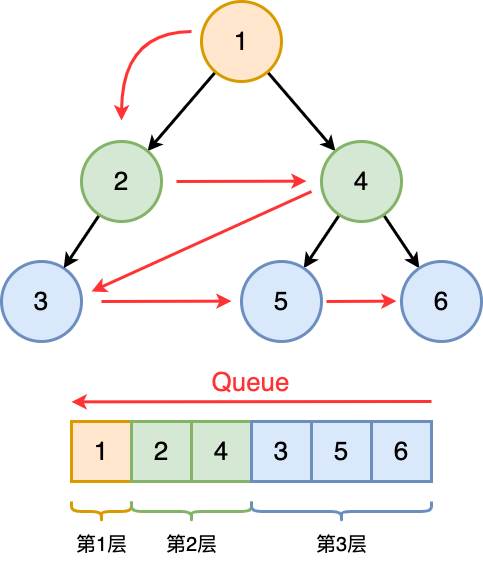

The diagram above was exported from draw.io. Its source (the exported page's mxGraphModel, read from the mxfile embedded in the PNG):
<mxGraphModel dx="2394" dy="1200" grid="1" gridSize="10" guides="1" tooltips="1" connect="1" arrows="1" fold="1" page="0" pageScale="1" pageWidth="827" pageHeight="1169" background="#ffffff" math="0" shadow="0">
  <root>
    <mxCell id="0" />
    <mxCell id="1" parent="0" />
    <mxCell id="uBJBJWkHiSu13eTIfrwY-18" style="rounded=0;orthogonalLoop=1;jettySize=auto;html=1;strokeWidth=3;" parent="1" source="uBJBJWkHiSu13eTIfrwY-3" target="uBJBJWkHiSu13eTIfrwY-12" edge="1">
      <mxGeometry relative="1" as="geometry" />
    </mxCell>
    <mxCell id="uBJBJWkHiSu13eTIfrwY-19" style="rounded=0;orthogonalLoop=1;jettySize=auto;html=1;strokeWidth=3;" parent="1" source="uBJBJWkHiSu13eTIfrwY-3" target="uBJBJWkHiSu13eTIfrwY-11" edge="1">
      <mxGeometry relative="1" as="geometry" />
    </mxCell>
    <mxCell id="uBJBJWkHiSu13eTIfrwY-3" value="&lt;font style=&quot;font-size: 26px;&quot;&gt;1&lt;/font&gt;" style="ellipse;whiteSpace=wrap;html=1;aspect=fixed;strokeWidth=3;fillColor=#ffe6cc;strokeColor=#d79b00;" parent="1" vertex="1">
      <mxGeometry x="-80.00000000000006" y="140" width="80" height="80" as="geometry" />
    </mxCell>
    <mxCell id="uBJBJWkHiSu13eTIfrwY-7" value="&lt;font style=&quot;font-size: 26px;&quot;&gt;3&lt;/font&gt;" style="ellipse;whiteSpace=wrap;html=1;aspect=fixed;strokeWidth=3;fillColor=#dae8fc;strokeColor=#6c8ebf;" parent="1" vertex="1">
      <mxGeometry x="-280.00000000000006" y="400" width="80" height="80" as="geometry" />
    </mxCell>
    <mxCell id="uBJBJWkHiSu13eTIfrwY-20" style="rounded=0;orthogonalLoop=1;jettySize=auto;html=1;strokeWidth=3;" parent="1" source="uBJBJWkHiSu13eTIfrwY-11" target="uBJBJWkHiSu13eTIfrwY-15" edge="1">
      <mxGeometry relative="1" as="geometry" />
    </mxCell>
    <mxCell id="uBJBJWkHiSu13eTIfrwY-50" style="rounded=0;orthogonalLoop=1;jettySize=auto;html=1;strokeWidth=3;" parent="1" source="uBJBJWkHiSu13eTIfrwY-11" target="uBJBJWkHiSu13eTIfrwY-49" edge="1">
      <mxGeometry relative="1" as="geometry" />
    </mxCell>
    <mxCell id="uBJBJWkHiSu13eTIfrwY-11" value="&lt;font style=&quot;font-size: 26px;&quot;&gt;4&lt;/font&gt;" style="ellipse;whiteSpace=wrap;html=1;aspect=fixed;strokeWidth=3;fillColor=#d5e8d4;strokeColor=#82b366;" parent="1" vertex="1">
      <mxGeometry x="40" y="280" width="80" height="80" as="geometry" />
    </mxCell>
    <mxCell id="uBJBJWkHiSu13eTIfrwY-16" style="rounded=0;orthogonalLoop=1;jettySize=auto;html=1;strokeWidth=3;" parent="1" source="uBJBJWkHiSu13eTIfrwY-12" target="uBJBJWkHiSu13eTIfrwY-7" edge="1">
      <mxGeometry relative="1" as="geometry" />
    </mxCell>
    <mxCell id="uBJBJWkHiSu13eTIfrwY-12" value="&lt;font style=&quot;font-size: 26px;&quot;&gt;2&lt;/font&gt;" style="ellipse;whiteSpace=wrap;html=1;aspect=fixed;strokeWidth=3;fillColor=#d5e8d4;strokeColor=#82b366;" parent="1" vertex="1">
      <mxGeometry x="-200" y="280" width="80" height="80" as="geometry" />
    </mxCell>
    <mxCell id="uBJBJWkHiSu13eTIfrwY-15" value="&lt;font style=&quot;font-size: 26px;&quot;&gt;6&lt;/font&gt;" style="ellipse;whiteSpace=wrap;html=1;aspect=fixed;strokeWidth=3;fillColor=#dae8fc;strokeColor=#6c8ebf;" parent="1" vertex="1">
      <mxGeometry x="120" y="400" width="80" height="80" as="geometry" />
    </mxCell>
    <mxCell id="uBJBJWkHiSu13eTIfrwY-49" value="&lt;font style=&quot;font-size: 26px;&quot;&gt;5&lt;/font&gt;" style="ellipse;whiteSpace=wrap;html=1;aspect=fixed;strokeWidth=3;fillColor=#dae8fc;strokeColor=#6c8ebf;" parent="1" vertex="1">
      <mxGeometry x="-40.00000000000006" y="400" width="80" height="80" as="geometry" />
    </mxCell>
    <mxCell id="uBJBJWkHiSu13eTIfrwY-51" value="" style="endArrow=classic;html=1;rounded=0;edgeStyle=orthogonalEdgeStyle;curved=1;strokeColor=#FF3333;strokeWidth=3;" parent="1" edge="1">
      <mxGeometry width="50" height="50" relative="1" as="geometry">
        <mxPoint x="-90" y="170" as="sourcePoint" />
        <mxPoint x="-160" y="259" as="targetPoint" />
      </mxGeometry>
    </mxCell>
    <mxCell id="uBJBJWkHiSu13eTIfrwY-52" value="" style="endArrow=classic;html=1;rounded=0;strokeWidth=3;strokeColor=#FF3333;" parent="1" edge="1">
      <mxGeometry width="50" height="50" relative="1" as="geometry">
        <mxPoint x="-105" y="320" as="sourcePoint" />
        <mxPoint x="25" y="319.64" as="targetPoint" />
      </mxGeometry>
    </mxCell>
    <mxCell id="uBJBJWkHiSu13eTIfrwY-53" value="" style="endArrow=classic;html=1;rounded=0;strokeWidth=3;strokeColor=#FF3333;" parent="1" edge="1">
      <mxGeometry width="50" height="50" relative="1" as="geometry">
        <mxPoint x="30" y="330" as="sourcePoint" />
        <mxPoint x="-190" y="430" as="targetPoint" />
      </mxGeometry>
    </mxCell>
    <mxCell id="uBJBJWkHiSu13eTIfrwY-54" value="" style="endArrow=classic;html=1;rounded=0;strokeWidth=3;strokeColor=#FF3333;" parent="1" edge="1">
      <mxGeometry width="50" height="50" relative="1" as="geometry">
        <mxPoint x="-180" y="440" as="sourcePoint" />
        <mxPoint x="-50" y="439.64" as="targetPoint" />
      </mxGeometry>
    </mxCell>
    <mxCell id="uBJBJWkHiSu13eTIfrwY-56" value="" style="endArrow=classic;html=1;rounded=0;strokeWidth=3;strokeColor=#FF3333;" parent="1" edge="1">
      <mxGeometry width="50" height="50" relative="1" as="geometry">
        <mxPoint x="45" y="440" as="sourcePoint" />
        <mxPoint x="115" y="439.64" as="targetPoint" />
      </mxGeometry>
    </mxCell>
    <mxCell id="uBJBJWkHiSu13eTIfrwY-57" value="&lt;font style=&quot;font-size: 26px;&quot;&gt;1&lt;/font&gt;" style="rounded=0;whiteSpace=wrap;html=1;fillColor=#ffe6cc;strokeColor=#d79b00;strokeWidth=3;" parent="1" vertex="1">
      <mxGeometry x="-210" y="560" width="60" height="60" as="geometry" />
    </mxCell>
    <mxCell id="uBJBJWkHiSu13eTIfrwY-58" value="&lt;font style=&quot;font-size: 26px;&quot;&gt;2&lt;/font&gt;" style="rounded=0;whiteSpace=wrap;html=1;fillColor=#d5e8d4;strokeColor=#82b366;strokeWidth=3;" parent="1" vertex="1">
      <mxGeometry x="-150" y="560" width="60" height="60" as="geometry" />
    </mxCell>
    <mxCell id="uBJBJWkHiSu13eTIfrwY-59" value="&lt;font style=&quot;font-size: 26px;&quot;&gt;4&lt;/font&gt;" style="rounded=0;whiteSpace=wrap;html=1;fillColor=#d5e8d4;strokeColor=#82b366;strokeWidth=3;" parent="1" vertex="1">
      <mxGeometry x="-90" y="560" width="60" height="60" as="geometry" />
    </mxCell>
    <mxCell id="uBJBJWkHiSu13eTIfrwY-60" value="&lt;font style=&quot;font-size: 26px;&quot;&gt;3&lt;/font&gt;" style="rounded=0;whiteSpace=wrap;html=1;fillColor=#dae8fc;strokeColor=#6c8ebf;strokeWidth=3;" parent="1" vertex="1">
      <mxGeometry x="-30" y="560" width="60" height="60" as="geometry" />
    </mxCell>
    <mxCell id="uBJBJWkHiSu13eTIfrwY-61" value="&lt;font style=&quot;font-size: 26px;&quot;&gt;5&lt;/font&gt;" style="rounded=0;whiteSpace=wrap;html=1;fillColor=#dae8fc;strokeColor=#6c8ebf;strokeWidth=3;" parent="1" vertex="1">
      <mxGeometry x="30" y="560" width="60" height="60" as="geometry" />
    </mxCell>
    <mxCell id="uBJBJWkHiSu13eTIfrwY-62" value="&lt;font style=&quot;font-size: 26px;&quot;&gt;6&lt;/font&gt;" style="rounded=0;whiteSpace=wrap;html=1;fillColor=#dae8fc;strokeColor=#6c8ebf;strokeWidth=3;" parent="1" vertex="1">
      <mxGeometry x="90" y="560" width="60" height="60" as="geometry" />
    </mxCell>
    <mxCell id="uBJBJWkHiSu13eTIfrwY-64" value="" style="endArrow=none;html=1;rounded=0;strokeWidth=3;strokeColor=#FF3333;endFill=0;startArrow=classic;startFill=1;" parent="1" edge="1">
      <mxGeometry width="50" height="50" relative="1" as="geometry">
        <mxPoint x="-210" y="540.36" as="sourcePoint" />
        <mxPoint x="150" y="540" as="targetPoint" />
      </mxGeometry>
    </mxCell>
    <mxCell id="uBJBJWkHiSu13eTIfrwY-65" value="&lt;font color=&quot;#ff3333&quot; style=&quot;font-size: 26px;&quot;&gt;Queue&lt;/font&gt;" style="edgeLabel;html=1;align=center;verticalAlign=middle;resizable=0;points=[];" parent="uBJBJWkHiSu13eTIfrwY-64" vertex="1" connectable="0">
      <mxGeometry x="-0.1087" y="3" relative="1" as="geometry">
        <mxPoint x="19" y="-17" as="offset" />
      </mxGeometry>
    </mxCell>
    <mxCell id="uBJBJWkHiSu13eTIfrwY-66" value="" style="shape=curlyBracket;whiteSpace=wrap;html=1;rounded=1;labelPosition=left;verticalLabelPosition=middle;align=right;verticalAlign=middle;rotation=-90;strokeWidth=3;fillColor=#ffe6cc;strokeColor=#d79b00;" parent="1" vertex="1">
      <mxGeometry x="-190" y="620" width="20" height="60" as="geometry" />
    </mxCell>
    <mxCell id="uBJBJWkHiSu13eTIfrwY-67" value="" style="shape=curlyBracket;whiteSpace=wrap;html=1;rounded=1;labelPosition=left;verticalLabelPosition=middle;align=right;verticalAlign=middle;rotation=-90;size=0.5;strokeWidth=3;fillColor=#d5e8d4;strokeColor=#82b366;" parent="1" vertex="1">
      <mxGeometry x="-100" y="590" width="20" height="120" as="geometry" />
    </mxCell>
    <mxCell id="uBJBJWkHiSu13eTIfrwY-68" value="" style="shape=curlyBracket;whiteSpace=wrap;html=1;rounded=1;labelPosition=left;verticalLabelPosition=middle;align=right;verticalAlign=middle;rotation=-90;size=0.5;strokeWidth=3;fillColor=#dae8fc;strokeColor=#6c8ebf;" parent="1" vertex="1">
      <mxGeometry x="50" y="560" width="20" height="180" as="geometry" />
    </mxCell>
    <mxCell id="uBJBJWkHiSu13eTIfrwY-69" value="&lt;font style=&quot;font-size: 20px;&quot;&gt;第1层&lt;/font&gt;" style="text;html=1;align=center;verticalAlign=middle;resizable=0;points=[];autosize=1;strokeColor=none;fillColor=none;" parent="1" vertex="1">
      <mxGeometry x="-215" y="663" width="70" height="40" as="geometry" />
    </mxCell>
    <mxCell id="uBJBJWkHiSu13eTIfrwY-70" value="&lt;font style=&quot;font-size: 20px;&quot;&gt;第2层&lt;/font&gt;" style="text;html=1;align=center;verticalAlign=middle;resizable=0;points=[];autosize=1;strokeColor=none;fillColor=none;" parent="1" vertex="1">
      <mxGeometry x="-125" y="663" width="70" height="40" as="geometry" />
    </mxCell>
    <mxCell id="uBJBJWkHiSu13eTIfrwY-71" value="&lt;font style=&quot;font-size: 20px;&quot;&gt;第3层&lt;/font&gt;" style="text;html=1;align=center;verticalAlign=middle;resizable=0;points=[];autosize=1;strokeColor=none;fillColor=none;" parent="1" vertex="1">
      <mxGeometry x="25" y="663" width="70" height="40" as="geometry" />
    </mxCell>
  </root>
</mxGraphModel>